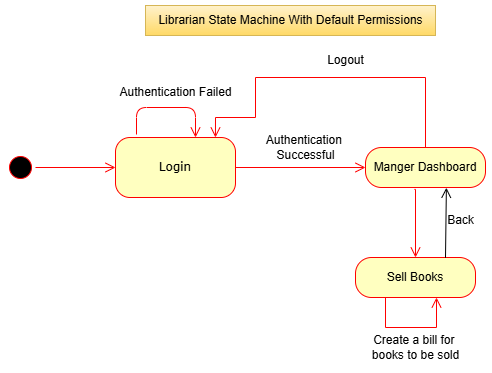

The diagram above was exported from draw.io. Its source (the exported page's mxGraphModel, read from the mxfile embedded in the PNG):
<mxGraphModel dx="1195" dy="643" grid="1" gridSize="10" guides="1" tooltips="1" connect="1" arrows="1" fold="1" page="1" pageScale="1" pageWidth="850" pageHeight="1100" math="0" shadow="0">
  <root>
    <mxCell id="0" />
    <mxCell id="1" parent="0" />
    <mxCell id="OGmndnK6GzRTSh7epgtc-1" value="" style="ellipse;html=1;shape=startState;fillColor=#000000;strokeColor=#ff0000;rounded=1;shadow=0;comic=0;labelBackgroundColor=none;fontFamily=Verdana;fontSize=12;fontColor=#000000;align=center;direction=south;" vertex="1" parent="1">
      <mxGeometry x="140" y="217" width="30" height="30" as="geometry" />
    </mxCell>
    <mxCell id="OGmndnK6GzRTSh7epgtc-2" value="Login" style="rounded=1;whiteSpace=wrap;html=1;arcSize=24;fillColor=#ffffc0;strokeColor=#ff0000;shadow=0;comic=0;labelBackgroundColor=none;fontFamily=Verdana;fontSize=12;fontColor=#000000;align=center;" vertex="1" parent="1">
      <mxGeometry x="250" y="202" width="120" height="60" as="geometry" />
    </mxCell>
    <mxCell id="OGmndnK6GzRTSh7epgtc-3" style="edgeStyle=orthogonalEdgeStyle;html=1;labelBackgroundColor=none;endArrow=open;endSize=8;strokeColor=#ff0000;fontFamily=Verdana;fontSize=12;align=left;" edge="1" parent="1" source="OGmndnK6GzRTSh7epgtc-1" target="OGmndnK6GzRTSh7epgtc-2">
      <mxGeometry relative="1" as="geometry" />
    </mxCell>
    <mxCell id="OGmndnK6GzRTSh7epgtc-4" value="Authentication Failed" style="text;html=1;align=center;verticalAlign=middle;resizable=0;points=[];autosize=1;strokeColor=none;fillColor=none;" vertex="1" parent="1">
      <mxGeometry x="240" y="142" width="140" height="30" as="geometry" />
    </mxCell>
    <mxCell id="OGmndnK6GzRTSh7epgtc-5" value="Manger Dashboard" style="rounded=1;whiteSpace=wrap;html=1;arcSize=40;fontColor=#000000;fillColor=#ffffc0;strokeColor=#ff0000;" vertex="1" parent="1">
      <mxGeometry x="500" y="212" width="120" height="40" as="geometry" />
    </mxCell>
    <mxCell id="OGmndnK6GzRTSh7epgtc-6" value="" style="edgeStyle=orthogonalEdgeStyle;html=1;verticalAlign=bottom;endArrow=open;endSize=8;strokeColor=#ff0000;rounded=0;entryX=0;entryY=0.5;entryDx=0;entryDy=0;exitX=1;exitY=0.5;exitDx=0;exitDy=0;" edge="1" parent="1" source="OGmndnK6GzRTSh7epgtc-2" target="OGmndnK6GzRTSh7epgtc-5">
      <mxGeometry relative="1" as="geometry">
        <mxPoint x="309.5" y="322" as="targetPoint" />
        <mxPoint x="309.5" y="262" as="sourcePoint" />
      </mxGeometry>
    </mxCell>
    <mxCell id="OGmndnK6GzRTSh7epgtc-7" value="Authentication&amp;nbsp;&lt;div&gt;Successful&lt;/div&gt;" style="text;html=1;align=center;verticalAlign=middle;resizable=0;points=[];autosize=1;strokeColor=none;fillColor=none;" vertex="1" parent="1">
      <mxGeometry x="390" y="192" width="100" height="40" as="geometry" />
    </mxCell>
    <mxCell id="OGmndnK6GzRTSh7epgtc-8" style="edgeStyle=orthogonalEdgeStyle;html=1;labelBackgroundColor=none;endArrow=open;endSize=8;strokeColor=#ff0000;fontFamily=Verdana;fontSize=12;align=left;exitX=0.175;exitY=-0.05;exitDx=0;exitDy=0;exitPerimeter=0;" edge="1" parent="1" source="OGmndnK6GzRTSh7epgtc-2" target="OGmndnK6GzRTSh7epgtc-2">
      <mxGeometry relative="1" as="geometry">
        <mxPoint x="270" y="172" as="sourcePoint" />
        <mxPoint x="410" y="192" as="targetPoint" />
        <Array as="points">
          <mxPoint x="271" y="172" />
          <mxPoint x="330" y="172" />
        </Array>
      </mxGeometry>
    </mxCell>
    <mxCell id="OGmndnK6GzRTSh7epgtc-13" value="" style="edgeStyle=orthogonalEdgeStyle;html=1;verticalAlign=bottom;endArrow=open;endSize=8;strokeColor=#ff0000;rounded=0;exitX=0.5;exitY=0;exitDx=0;exitDy=0;entryX=0.833;entryY=0;entryDx=0;entryDy=0;entryPerimeter=0;" edge="1" parent="1" source="OGmndnK6GzRTSh7epgtc-5" target="OGmndnK6GzRTSh7epgtc-2">
      <mxGeometry relative="1" as="geometry">
        <mxPoint x="350" y="192" as="targetPoint" />
        <mxPoint x="640" y="102" as="sourcePoint" />
        <Array as="points">
          <mxPoint x="560" y="142" />
          <mxPoint x="390" y="142" />
          <mxPoint x="390" y="182" />
          <mxPoint x="350" y="182" />
        </Array>
      </mxGeometry>
    </mxCell>
    <mxCell id="OGmndnK6GzRTSh7epgtc-14" value="Logout" style="text;html=1;align=center;verticalAlign=middle;resizable=0;points=[];autosize=1;strokeColor=none;fillColor=none;" vertex="1" parent="1">
      <mxGeometry x="450" y="110" width="60" height="30" as="geometry" />
    </mxCell>
    <mxCell id="OGmndnK6GzRTSh7epgtc-23" value="Sell Books" style="rounded=1;whiteSpace=wrap;html=1;arcSize=40;fontColor=#000000;fillColor=#ffffc0;strokeColor=#ff0000;" vertex="1" parent="1">
      <mxGeometry x="490" y="322" width="120" height="40" as="geometry" />
    </mxCell>
    <mxCell id="OGmndnK6GzRTSh7epgtc-24" value="" style="edgeStyle=orthogonalEdgeStyle;html=1;verticalAlign=bottom;endArrow=open;endSize=8;strokeColor=#ff0000;rounded=0;exitX=0.25;exitY=1;exitDx=0;exitDy=0;entryX=0.675;entryY=1;entryDx=0;entryDy=0;entryPerimeter=0;" edge="1" parent="1">
      <mxGeometry relative="1" as="geometry">
        <mxPoint x="571" y="362" as="targetPoint" />
        <mxPoint x="520" y="362" as="sourcePoint" />
        <Array as="points">
          <mxPoint x="520" y="392" />
          <mxPoint x="571" y="392" />
        </Array>
      </mxGeometry>
    </mxCell>
    <mxCell id="OGmndnK6GzRTSh7epgtc-25" value="Create a bill for&amp;nbsp;&lt;div&gt;books to be sold&lt;/div&gt;" style="text;html=1;align=center;verticalAlign=middle;resizable=0;points=[];autosize=1;strokeColor=none;fillColor=none;" vertex="1" parent="1">
      <mxGeometry x="495" y="392" width="110" height="40" as="geometry" />
    </mxCell>
    <mxCell id="OGmndnK6GzRTSh7epgtc-26" value="" style="edgeStyle=orthogonalEdgeStyle;html=1;verticalAlign=bottom;endArrow=open;endSize=8;strokeColor=#ff0000;rounded=0;entryX=0.5;entryY=0;entryDx=0;entryDy=0;exitX=0.408;exitY=1.048;exitDx=0;exitDy=0;exitPerimeter=0;" edge="1" parent="1" target="OGmndnK6GzRTSh7epgtc-23" source="OGmndnK6GzRTSh7epgtc-5">
      <mxGeometry relative="1" as="geometry">
        <mxPoint x="591" y="282" as="targetPoint" />
        <mxPoint x="390" y="282" as="sourcePoint" />
        <Array as="points">
          <mxPoint x="550" y="254" />
        </Array>
      </mxGeometry>
    </mxCell>
    <mxCell id="OGmndnK6GzRTSh7epgtc-33" value="Back" style="text;html=1;align=center;verticalAlign=middle;resizable=0;points=[];autosize=1;strokeColor=none;fillColor=none;" vertex="1" parent="1">
      <mxGeometry x="570" y="270" width="50" height="30" as="geometry" />
    </mxCell>
    <mxCell id="OGmndnK6GzRTSh7epgtc-35" value="Librarian State Machine With Default Permissions" style="text;html=1;align=center;verticalAlign=middle;resizable=0;points=[];autosize=1;strokeColor=#d6b656;fillColor=#fff2cc;gradientColor=#ffd966;" vertex="1" parent="1">
      <mxGeometry x="280" y="70" width="290" height="30" as="geometry" />
    </mxCell>
    <mxCell id="OGmndnK6GzRTSh7epgtc-36" value="" style="edgeStyle=orthogonalEdgeStyle;html=1;verticalAlign=bottom;endArrow=open;endSize=8;strokeColor=#000000;rounded=0;entryX=0.674;entryY=1.005;entryDx=0;entryDy=0;entryPerimeter=0;" edge="1" parent="1" target="OGmndnK6GzRTSh7epgtc-5">
      <mxGeometry relative="1" as="geometry">
        <mxPoint x="560" y="332" as="targetPoint" />
        <mxPoint x="580" y="320" as="sourcePoint" />
        <Array as="points">
          <mxPoint x="580" y="322" />
          <mxPoint x="580" y="252" />
        </Array>
      </mxGeometry>
    </mxCell>
  </root>
</mxGraphModel>